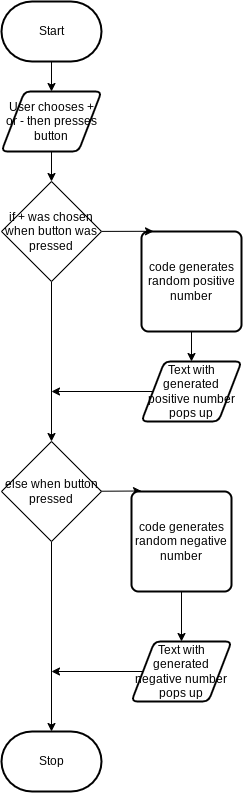

The diagram above was exported from draw.io. Its source (the exported page's mxGraphModel, read from the mxfile embedded in the PNG):
<mxGraphModel dx="385" dy="318" grid="1" gridSize="10" guides="1" tooltips="1" connect="1" arrows="1" fold="1" page="1" pageScale="1" pageWidth="850" pageHeight="1100" math="0" shadow="0">
  <root>
    <mxCell id="0" />
    <mxCell id="1" parent="0" />
    <mxCell id="7" style="edgeStyle=none;html=1;" parent="1" source="2" target="3" edge="1">
      <mxGeometry relative="1" as="geometry" />
    </mxCell>
    <mxCell id="2" value="Start" style="strokeWidth=2;html=1;shape=mxgraph.flowchart.terminator;whiteSpace=wrap;" parent="1" vertex="1">
      <mxGeometry x="300" y="100" width="100" height="60" as="geometry" />
    </mxCell>
    <mxCell id="25" style="edgeStyle=none;html=1;entryX=0.5;entryY=0;entryDx=0;entryDy=0;" edge="1" parent="1" source="3" target="24">
      <mxGeometry relative="1" as="geometry" />
    </mxCell>
    <mxCell id="3" value="User chooses + or - then presses button" style="shape=parallelogram;html=1;strokeWidth=2;perimeter=parallelogramPerimeter;whiteSpace=wrap;rounded=1;arcSize=12;size=0.23;" parent="1" vertex="1">
      <mxGeometry x="300" y="190" width="100" height="60" as="geometry" />
    </mxCell>
    <mxCell id="29" style="edgeStyle=none;html=1;entryX=0.5;entryY=0;entryDx=0;entryDy=0;" edge="1" parent="1" source="13" target="28">
      <mxGeometry relative="1" as="geometry" />
    </mxCell>
    <mxCell id="13" value="code generates random positive number" style="rounded=1;whiteSpace=wrap;html=1;absoluteArcSize=1;arcSize=14;strokeWidth=2;" vertex="1" parent="1">
      <mxGeometry x="440" y="330" width="100" height="100" as="geometry" />
    </mxCell>
    <mxCell id="15" value="Stop" style="strokeWidth=2;html=1;shape=mxgraph.flowchart.terminator;whiteSpace=wrap;" vertex="1" parent="1">
      <mxGeometry x="300" y="830" width="100" height="60" as="geometry" />
    </mxCell>
    <mxCell id="27" style="edgeStyle=none;html=1;entryX=0.12;entryY=-0.002;entryDx=0;entryDy=0;entryPerimeter=0;" edge="1" parent="1" source="24" target="13">
      <mxGeometry relative="1" as="geometry" />
    </mxCell>
    <mxCell id="34" style="edgeStyle=none;html=1;entryX=0.5;entryY=0;entryDx=0;entryDy=0;" edge="1" parent="1" source="24" target="33">
      <mxGeometry relative="1" as="geometry" />
    </mxCell>
    <mxCell id="24" value="if + was chosen when button was pressed" style="rhombus;whiteSpace=wrap;html=1;" vertex="1" parent="1">
      <mxGeometry x="300" y="280" width="100" height="100" as="geometry" />
    </mxCell>
    <mxCell id="40" style="edgeStyle=none;html=1;" edge="1" parent="1" source="28">
      <mxGeometry relative="1" as="geometry">
        <mxPoint x="350" y="490" as="targetPoint" />
      </mxGeometry>
    </mxCell>
    <mxCell id="28" value="Text with generated positive number pops up" style="shape=parallelogram;html=1;strokeWidth=2;perimeter=parallelogramPerimeter;whiteSpace=wrap;rounded=1;arcSize=12;size=0.23;" vertex="1" parent="1">
      <mxGeometry x="440" y="460" width="100" height="60" as="geometry" />
    </mxCell>
    <mxCell id="37" style="edgeStyle=none;html=1;entryX=0.1;entryY=-0.005;entryDx=0;entryDy=0;entryPerimeter=0;" edge="1" parent="1" source="33" target="35">
      <mxGeometry relative="1" as="geometry" />
    </mxCell>
    <mxCell id="41" style="edgeStyle=none;html=1;" edge="1" parent="1" source="33" target="15">
      <mxGeometry relative="1" as="geometry" />
    </mxCell>
    <mxCell id="33" value="else when button pressed" style="rhombus;whiteSpace=wrap;html=1;" vertex="1" parent="1">
      <mxGeometry x="300" y="540" width="100" height="100" as="geometry" />
    </mxCell>
    <mxCell id="39" style="edgeStyle=none;html=1;entryX=0.5;entryY=0;entryDx=0;entryDy=0;" edge="1" parent="1" source="35" target="36">
      <mxGeometry relative="1" as="geometry" />
    </mxCell>
    <mxCell id="35" value="code generates random negative number" style="rounded=1;whiteSpace=wrap;html=1;absoluteArcSize=1;arcSize=14;strokeWidth=2;" vertex="1" parent="1">
      <mxGeometry x="430" y="590" width="100" height="100" as="geometry" />
    </mxCell>
    <mxCell id="42" style="edgeStyle=none;html=1;" edge="1" parent="1" source="36">
      <mxGeometry relative="1" as="geometry">
        <mxPoint x="350" y="770" as="targetPoint" />
      </mxGeometry>
    </mxCell>
    <mxCell id="36" value="Text with generated negative number pops up" style="shape=parallelogram;html=1;strokeWidth=2;perimeter=parallelogramPerimeter;whiteSpace=wrap;rounded=1;arcSize=12;size=0.23;" vertex="1" parent="1">
      <mxGeometry x="430" y="740" width="100" height="60" as="geometry" />
    </mxCell>
  </root>
</mxGraphModel>